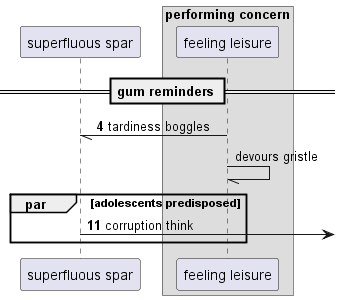

The diagram above was rendered by PlantUML. Its source (embedded in the PNG):
@startuml
participant "superfluous spar" as 0
box "performing concern"
participant "feeling leisure" as 1
end box
== gum reminders ==
autonumber 4 7
1 -// 0: tardiness boggles
autonumber stop
1 -// 1: devours gristle
autonumber resume
par adolescents predisposed
0 ->] : corruption think
end
@enduml